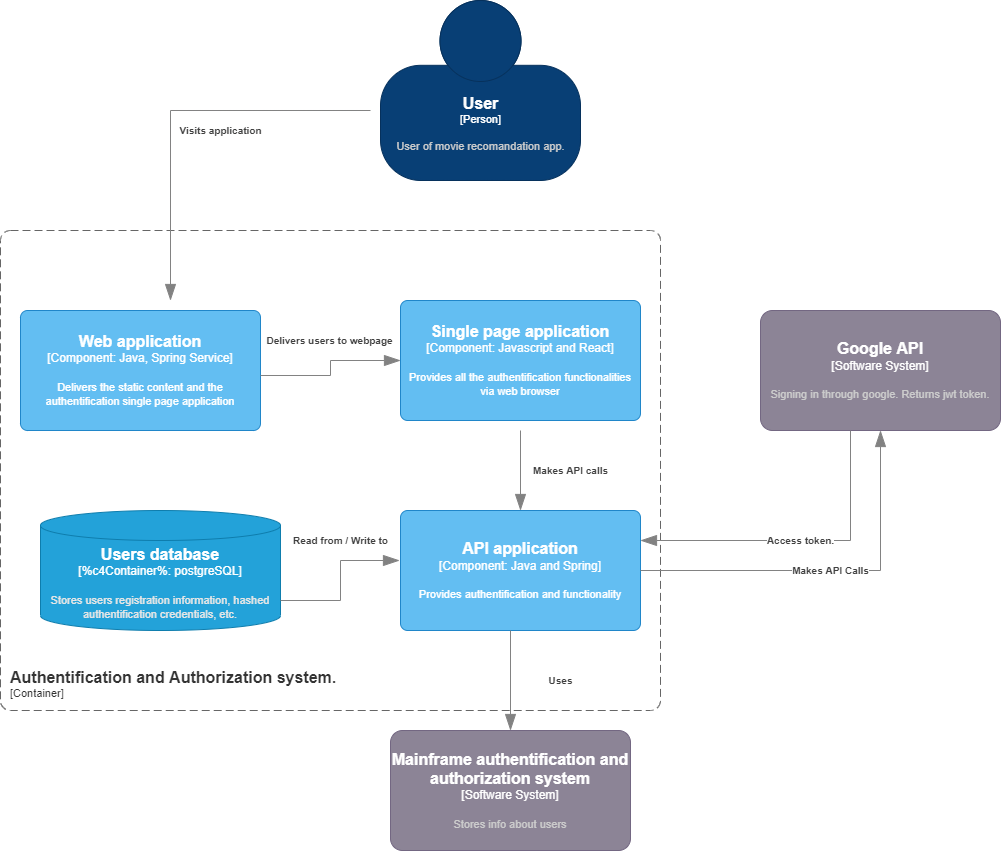

The diagram above was exported from draw.io. Its source (the exported page's mxGraphModel, read from the mxfile embedded in the PNG):
<mxGraphModel dx="1847" dy="2281" grid="1" gridSize="10" guides="1" tooltips="1" connect="1" arrows="1" fold="1" page="1" pageScale="1" pageWidth="827" pageHeight="1169" math="0" shadow="0">
  <root>
    <mxCell id="0" />
    <mxCell id="1" parent="0" />
    <object placeholders="1" c4Name="User" c4Type="Person" c4Description="User of movie recomandation app." label="&lt;font style=&quot;font-size: 16px&quot;&gt;&lt;b&gt;%c4Name%&lt;/b&gt;&lt;/font&gt;&lt;div&gt;[%c4Type%]&lt;/div&gt;&lt;br&gt;&lt;div&gt;&lt;font style=&quot;font-size: 11px&quot;&gt;&lt;font color=&quot;#cccccc&quot;&gt;%c4Description%&lt;/font&gt;&lt;/div&gt;" id="XICdzmJvoGKWO-zeBHI2-1">
      <mxCell style="html=1;fontSize=11;dashed=0;whitespace=wrap;fillColor=#083F75;strokeColor=#06315C;fontColor=#ffffff;shape=mxgraph.c4.person2;align=center;metaEdit=1;points=[[0.5,0,0],[1,0.5,0],[1,0.75,0],[0.75,1,0],[0.5,1,0],[0.25,1,0],[0,0.75,0],[0,0.5,0]];resizable=0;" parent="1" vertex="1">
        <mxGeometry x="300" y="-110" width="200" height="180" as="geometry" />
      </mxCell>
    </object>
    <object placeholders="1" c4Name="Web application" c4Type="Component" c4Technology="Java, Spring Service" c4Description="Delivers the static content and the authentification single page application" label="&lt;font style=&quot;font-size: 16px&quot;&gt;&lt;b&gt;%c4Name%&lt;/b&gt;&lt;/font&gt;&lt;div&gt;[%c4Type%: %c4Technology%]&lt;/div&gt;&lt;br&gt;&lt;div&gt;&lt;font style=&quot;font-size: 11px&quot;&gt;%c4Description%&lt;/font&gt;&lt;/div&gt;" id="XICdzmJvoGKWO-zeBHI2-2">
      <mxCell style="rounded=1;whiteSpace=wrap;html=1;labelBackgroundColor=none;fillColor=#63BEF2;fontColor=#ffffff;align=center;arcSize=6;strokeColor=#2086C9;metaEdit=1;resizable=0;points=[[0.25,0,0],[0.5,0,0],[0.75,0,0],[1,0.25,0],[1,0.5,0],[1,0.75,0],[0.75,1,0],[0.5,1,0],[0.25,1,0],[0,0.75,0],[0,0.5,0],[0,0.25,0]];" parent="1" vertex="1">
        <mxGeometry x="-60" y="200" width="240" height="120" as="geometry" />
      </mxCell>
    </object>
    <object placeholders="1" c4Name="Authentification and Authorization system." c4Type="ContainerScopeBoundary" c4Application="Container" label="&lt;font style=&quot;font-size: 16px&quot;&gt;&lt;b&gt;&lt;div style=&quot;text-align: left&quot;&gt;%c4Name%&lt;/div&gt;&lt;/b&gt;&lt;/font&gt;&lt;div style=&quot;text-align: left&quot;&gt;[%c4Application%]&lt;/div&gt;" id="XICdzmJvoGKWO-zeBHI2-3">
      <mxCell style="rounded=1;fontSize=11;whiteSpace=wrap;html=1;dashed=1;arcSize=20;fillColor=none;strokeColor=#666666;fontColor=#333333;labelBackgroundColor=none;align=left;verticalAlign=bottom;labelBorderColor=none;spacingTop=0;spacing=10;dashPattern=8 4;metaEdit=1;rotatable=0;perimeter=rectanglePerimeter;noLabel=0;labelPadding=0;allowArrows=0;connectable=0;expand=0;recursiveResize=0;editable=1;pointerEvents=0;absoluteArcSize=1;points=[[0.25,0,0],[0.5,0,0],[0.75,0,0],[1,0.25,0],[1,0.5,0],[1,0.75,0],[0.75,1,0],[0.5,1,0],[0.25,1,0],[0,0.75,0],[0,0.5,0],[0,0.25,0]];" parent="1" vertex="1">
        <mxGeometry x="-80" y="120" width="660" height="480" as="geometry" />
      </mxCell>
    </object>
    <object placeholders="1" c4Name="Single page application" c4Type="Component" c4Technology="Javascript and React" c4Description="Provides all the authentification functionalities via web browser" label="&lt;font style=&quot;font-size: 16px&quot;&gt;&lt;b&gt;%c4Name%&lt;/b&gt;&lt;/font&gt;&lt;div&gt;[%c4Type%: %c4Technology%]&lt;/div&gt;&lt;br&gt;&lt;div&gt;&lt;font style=&quot;font-size: 11px&quot;&gt;%c4Description%&lt;/font&gt;&lt;/div&gt;" id="XICdzmJvoGKWO-zeBHI2-4">
      <mxCell style="rounded=1;whiteSpace=wrap;html=1;labelBackgroundColor=none;fillColor=#63BEF2;fontColor=#ffffff;align=center;arcSize=6;strokeColor=#2086C9;metaEdit=1;resizable=0;points=[[0.25,0,0],[0.5,0,0],[0.75,0,0],[1,0.25,0],[1,0.5,0],[1,0.75,0],[0.75,1,0],[0.5,1,0],[0.25,1,0],[0,0.75,0],[0,0.5,0],[0,0.25,0]];" parent="1" vertex="1">
        <mxGeometry x="320" y="190" width="240" height="120" as="geometry" />
      </mxCell>
    </object>
    <object placeholders="1" c4Name="API application" c4Type="Component" c4Technology="Java and Spring" c4Description="Provides authentification and functionality" label="&lt;font style=&quot;font-size: 16px&quot;&gt;&lt;b&gt;%c4Name%&lt;/b&gt;&lt;/font&gt;&lt;div&gt;[%c4Type%: %c4Technology%]&lt;/div&gt;&lt;br&gt;&lt;div&gt;&lt;font style=&quot;font-size: 11px&quot;&gt;%c4Description%&lt;/font&gt;&lt;/div&gt;" id="XICdzmJvoGKWO-zeBHI2-5">
      <mxCell style="rounded=1;whiteSpace=wrap;html=1;labelBackgroundColor=none;fillColor=#63BEF2;fontColor=#ffffff;align=center;arcSize=6;strokeColor=#2086C9;metaEdit=1;resizable=0;points=[[0.25,0,0],[0.5,0,0],[0.75,0,0],[1,0.25,0],[1,0.5,0],[1,0.75,0],[0.75,1,0],[0.5,1,0],[0.25,1,0],[0,0.75,0],[0,0.5,0],[0,0.25,0]];" parent="1" vertex="1">
        <mxGeometry x="320" y="400" width="240" height="120" as="geometry" />
      </mxCell>
    </object>
    <object placeholders="1" c4Type="Users database" c4Technology="postgreSQL" c4Description="Stores users registration information, hashed authentification credentials, etc." label="&lt;font style=&quot;font-size: 16px&quot;&gt;&lt;b&gt;%c4Type%&lt;/font&gt;&lt;div&gt;[%c4Container%:&amp;nbsp;%c4Technology%]&lt;/div&gt;&lt;br&gt;&lt;div&gt;&lt;font style=&quot;font-size: 11px&quot;&gt;&lt;font color=&quot;#E6E6E6&quot;&gt;%c4Description%&lt;/font&gt;&lt;/div&gt;" id="XICdzmJvoGKWO-zeBHI2-6">
      <mxCell style="shape=cylinder3;size=15;whiteSpace=wrap;html=1;boundedLbl=1;rounded=0;labelBackgroundColor=none;fillColor=#23A2D9;fontSize=12;fontColor=#ffffff;align=center;strokeColor=#0E7DAD;metaEdit=1;points=[[0.5,0,0],[1,0.25,0],[1,0.5,0],[1,0.75,0],[0.5,1,0],[0,0.75,0],[0,0.5,0],[0,0.25,0]];resizable=0;" parent="1" vertex="1">
        <mxGeometry x="-40" y="400" width="240" height="120" as="geometry" />
      </mxCell>
    </object>
    <object placeholders="1" c4Name="Google API" c4Type="Software System" c4Description="Signing in through google. Returns jwt token." label="&lt;font style=&quot;font-size: 16px&quot;&gt;&lt;b&gt;%c4Name%&lt;/b&gt;&lt;/font&gt;&lt;div&gt;[%c4Type%]&lt;/div&gt;&lt;br&gt;&lt;div&gt;&lt;font style=&quot;font-size: 11px&quot;&gt;&lt;font color=&quot;#cccccc&quot;&gt;%c4Description%&lt;/font&gt;&lt;/div&gt;" id="XICdzmJvoGKWO-zeBHI2-7">
      <mxCell style="rounded=1;whiteSpace=wrap;html=1;labelBackgroundColor=none;fillColor=#8C8496;fontColor=#ffffff;align=center;arcSize=10;strokeColor=#736782;metaEdit=1;resizable=0;points=[[0.25,0,0],[0.5,0,0],[0.75,0,0],[1,0.25,0],[1,0.5,0],[1,0.75,0],[0.75,1,0],[0.5,1,0],[0.25,1,0],[0,0.75,0],[0,0.5,0],[0,0.25,0]];" parent="1" vertex="1">
        <mxGeometry x="680" y="200" width="240" height="120" as="geometry" />
      </mxCell>
    </object>
    <object placeholders="1" c4Name="Mainframe authentification and authorization system" c4Type="Software System" c4Description="Stores info about users" label="&lt;font style=&quot;font-size: 16px&quot;&gt;&lt;b&gt;%c4Name%&lt;/b&gt;&lt;/font&gt;&lt;div&gt;[%c4Type%]&lt;/div&gt;&lt;br&gt;&lt;div&gt;&lt;font style=&quot;font-size: 11px&quot;&gt;&lt;font color=&quot;#cccccc&quot;&gt;%c4Description%&lt;/font&gt;&lt;/div&gt;" id="XICdzmJvoGKWO-zeBHI2-8">
      <mxCell style="rounded=1;whiteSpace=wrap;html=1;labelBackgroundColor=none;fillColor=#8C8496;fontColor=#ffffff;align=center;arcSize=10;strokeColor=#736782;metaEdit=1;resizable=0;points=[[0.25,0,0],[0.5,0,0],[0.75,0,0],[1,0.25,0],[1,0.5,0],[1,0.75,0],[0.75,1,0],[0.5,1,0],[0.25,1,0],[0,0.75,0],[0,0.5,0],[0,0.25,0]];" parent="1" vertex="1">
        <mxGeometry x="310" y="620" width="240" height="120" as="geometry" />
      </mxCell>
    </object>
    <object placeholders="1" c4Type="Relationship" c4Description="Visits application" label="&lt;div style=&quot;text-align: left&quot;&gt;&lt;div style=&quot;text-align: center&quot;&gt;&lt;b&gt;%c4Description%&lt;/b&gt;&lt;/div&gt;" id="XICdzmJvoGKWO-zeBHI2-9">
      <mxCell style="endArrow=blockThin;html=1;fontSize=10;fontColor=#404040;strokeWidth=1;endFill=1;strokeColor=#828282;elbow=vertical;metaEdit=1;endSize=14;startSize=14;jumpStyle=arc;jumpSize=16;rounded=0;edgeStyle=orthogonalEdgeStyle;" parent="1" edge="1">
        <mxGeometry x="-0.2308" y="20" width="240" relative="1" as="geometry">
          <mxPoint x="290" as="sourcePoint" />
          <mxPoint x="90" y="190" as="targetPoint" />
          <mxPoint as="offset" />
        </mxGeometry>
      </mxCell>
    </object>
    <object placeholders="1" c4Type="Relationship" c4Description="Delivers users to webpage" label="&lt;div style=&quot;text-align: left&quot;&gt;&lt;div style=&quot;text-align: center&quot;&gt;&lt;b&gt;%c4Description%&lt;/b&gt;&lt;/div&gt;" id="XICdzmJvoGKWO-zeBHI2-10">
      <mxCell style="endArrow=blockThin;html=1;fontSize=10;fontColor=#404040;strokeWidth=1;endFill=1;strokeColor=#828282;elbow=vertical;metaEdit=1;endSize=14;startSize=14;jumpStyle=arc;jumpSize=16;rounded=0;edgeStyle=orthogonalEdgeStyle;" parent="1" target="XICdzmJvoGKWO-zeBHI2-4" edge="1">
        <mxGeometry x="0.0968" y="20" width="240" relative="1" as="geometry">
          <mxPoint x="180" y="265" as="sourcePoint" />
          <mxPoint x="260" y="255" as="targetPoint" />
          <Array as="points" />
          <mxPoint x="-1" as="offset" />
        </mxGeometry>
      </mxCell>
    </object>
    <object placeholders="1" c4Type="Relationship" c4Description="Makes API calls" label="&lt;div style=&quot;text-align: left&quot;&gt;&lt;div style=&quot;text-align: center&quot;&gt;&lt;b&gt;%c4Description%&lt;/b&gt;&lt;/div&gt;" id="XICdzmJvoGKWO-zeBHI2-11">
      <mxCell style="endArrow=blockThin;html=1;fontSize=10;fontColor=#404040;strokeWidth=1;endFill=1;strokeColor=#828282;elbow=vertical;metaEdit=1;endSize=14;startSize=14;jumpStyle=arc;jumpSize=16;rounded=0;edgeStyle=orthogonalEdgeStyle;entryX=0.5;entryY=0;entryDx=0;entryDy=0;entryPerimeter=0;" parent="1" target="XICdzmJvoGKWO-zeBHI2-5" edge="1">
        <mxGeometry y="50" width="240" relative="1" as="geometry">
          <mxPoint x="440" y="320" as="sourcePoint" />
          <mxPoint x="550" y="340" as="targetPoint" />
          <mxPoint as="offset" />
        </mxGeometry>
      </mxCell>
    </object>
    <object placeholders="1" c4Type="Relationship" c4Description="Uses" label="&lt;div style=&quot;text-align: left&quot;&gt;&lt;div style=&quot;text-align: center&quot;&gt;&lt;b&gt;%c4Description%&lt;/b&gt;&lt;/div&gt;" id="XICdzmJvoGKWO-zeBHI2-12">
      <mxCell style="endArrow=blockThin;html=1;fontSize=10;fontColor=#404040;strokeWidth=1;endFill=1;strokeColor=#828282;elbow=vertical;metaEdit=1;endSize=14;startSize=14;jumpStyle=arc;jumpSize=16;rounded=0;edgeStyle=orthogonalEdgeStyle;entryX=0.5;entryY=0;entryDx=0;entryDy=0;entryPerimeter=0;" parent="1" target="XICdzmJvoGKWO-zeBHI2-8" edge="1">
        <mxGeometry y="50" width="240" relative="1" as="geometry">
          <mxPoint x="430" y="520" as="sourcePoint" />
          <mxPoint x="540" y="570" as="targetPoint" />
          <mxPoint as="offset" />
        </mxGeometry>
      </mxCell>
    </object>
    <object placeholders="1" c4Type="Relationship" c4Description="Read from / Write to" label="&lt;div style=&quot;text-align: left&quot;&gt;&lt;div style=&quot;text-align: center&quot;&gt;&lt;b&gt;%c4Description%&lt;/b&gt;&lt;/div&gt;" id="XICdzmJvoGKWO-zeBHI2-14">
      <mxCell style="endArrow=blockThin;html=1;fontSize=10;fontColor=#404040;strokeWidth=1;endFill=1;strokeColor=#828282;elbow=vertical;metaEdit=1;endSize=14;startSize=14;jumpStyle=arc;jumpSize=16;rounded=0;edgeStyle=orthogonalEdgeStyle;exitX=1;exitY=0.75;exitDx=0;exitDy=0;exitPerimeter=0;" parent="1" source="XICdzmJvoGKWO-zeBHI2-6" edge="1">
        <mxGeometry x="0.2579" y="20" width="240" relative="1" as="geometry">
          <mxPoint x="130" y="470" as="sourcePoint" />
          <mxPoint x="319" y="450" as="targetPoint" />
          <Array as="points">
            <mxPoint x="260" y="490" />
            <mxPoint x="260" y="450" />
          </Array>
          <mxPoint as="offset" />
        </mxGeometry>
      </mxCell>
    </object>
    <object placeholders="1" c4Type="Relationship" c4Description="Makes API Calls" label="&lt;div style=&quot;text-align: left&quot;&gt;&lt;div style=&quot;text-align: center&quot;&gt;&lt;b&gt;%c4Description%&lt;/b&gt;&lt;/div&gt;" id="ax_yWEH_t5e3OLt3vOVg-2">
      <mxCell style="endArrow=blockThin;html=1;fontSize=10;fontColor=#404040;strokeWidth=1;endFill=1;strokeColor=#828282;elbow=vertical;metaEdit=1;endSize=14;startSize=14;jumpStyle=arc;jumpSize=16;rounded=0;edgeStyle=orthogonalEdgeStyle;" edge="1" parent="1" source="XICdzmJvoGKWO-zeBHI2-5" target="XICdzmJvoGKWO-zeBHI2-7">
        <mxGeometry width="240" relative="1" as="geometry">
          <mxPoint x="320" y="300" as="sourcePoint" />
          <mxPoint x="560" y="300" as="targetPoint" />
        </mxGeometry>
      </mxCell>
    </object>
    <object placeholders="1" c4Type="Relationship" c4Description="Access token." label="&lt;div style=&quot;text-align: left&quot;&gt;&lt;div style=&quot;text-align: center&quot;&gt;&lt;b&gt;%c4Description%&lt;/b&gt;&lt;/div&gt;" id="ax_yWEH_t5e3OLt3vOVg-3">
      <mxCell style="endArrow=blockThin;html=1;fontSize=10;fontColor=#404040;strokeWidth=1;endFill=1;strokeColor=#828282;elbow=vertical;metaEdit=1;endSize=14;startSize=14;jumpStyle=arc;jumpSize=16;rounded=0;edgeStyle=orthogonalEdgeStyle;" edge="1" parent="1" source="XICdzmJvoGKWO-zeBHI2-7" target="XICdzmJvoGKWO-zeBHI2-5">
        <mxGeometry width="240" relative="1" as="geometry">
          <mxPoint x="320" y="330" as="sourcePoint" />
          <mxPoint x="560" y="330" as="targetPoint" />
          <Array as="points">
            <mxPoint x="770" y="430" />
          </Array>
        </mxGeometry>
      </mxCell>
    </object>
  </root>
</mxGraphModel>